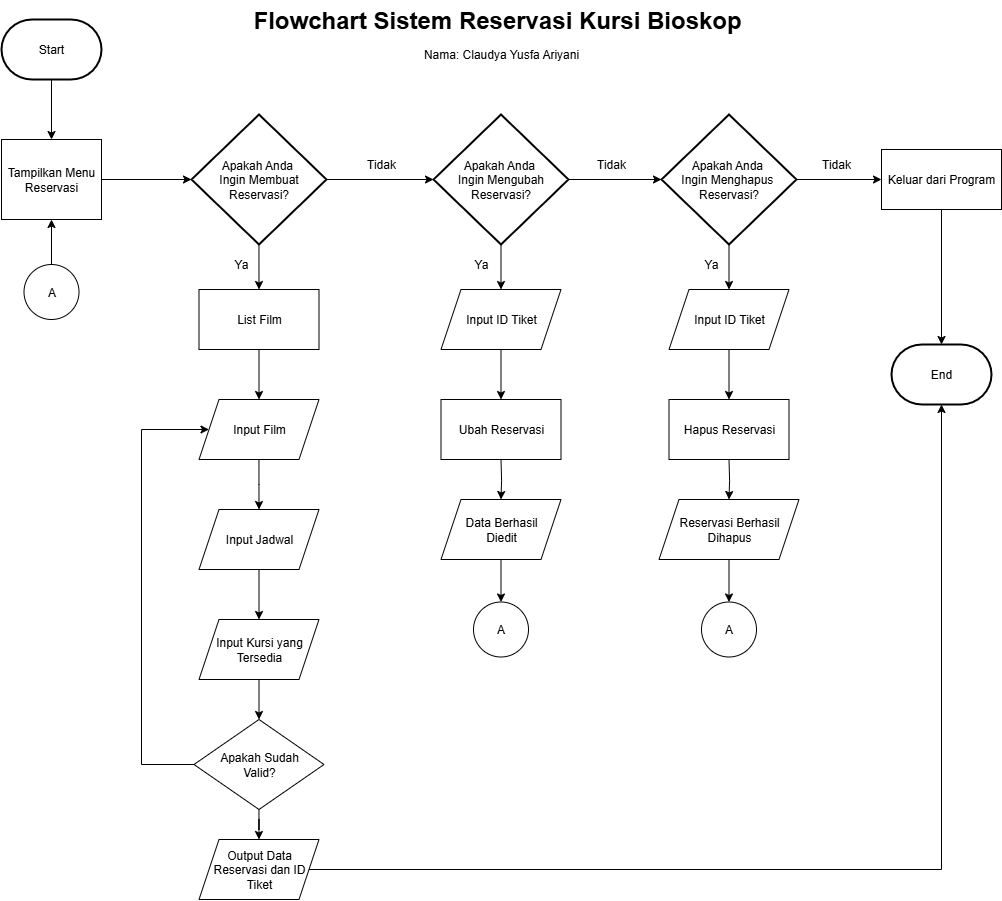

The diagram above was exported from draw.io. Its source (the exported page's mxGraphModel, read from the mxfile embedded in the PNG):
<mxGraphModel dx="1209" dy="712" grid="1" gridSize="10" guides="1" tooltips="1" connect="1" arrows="1" fold="1" page="1" pageScale="1" pageWidth="850" pageHeight="1100" math="0" shadow="0">
  <root>
    <mxCell id="0" />
    <mxCell id="1" parent="0" />
    <mxCell id="5nq-83UXpsvyv5pWC2Mx-1" value="" style="edgeStyle=orthogonalEdgeStyle;rounded=0;orthogonalLoop=1;jettySize=auto;html=1;" parent="1" source="5nq-83UXpsvyv5pWC2Mx-2" target="5nq-83UXpsvyv5pWC2Mx-4" edge="1">
      <mxGeometry relative="1" as="geometry" />
    </mxCell>
    <mxCell id="5nq-83UXpsvyv5pWC2Mx-2" value="Start" style="strokeWidth=2;html=1;shape=mxgraph.flowchart.terminator;whiteSpace=wrap;fillColor=#FFFFFF;" parent="1" vertex="1">
      <mxGeometry x="380" y="250" width="100" height="60" as="geometry" />
    </mxCell>
    <mxCell id="5nq-83UXpsvyv5pWC2Mx-3" value="" style="edgeStyle=orthogonalEdgeStyle;rounded=0;orthogonalLoop=1;jettySize=auto;html=1;" parent="1" source="5nq-83UXpsvyv5pWC2Mx-4" target="5nq-83UXpsvyv5pWC2Mx-7" edge="1">
      <mxGeometry relative="1" as="geometry" />
    </mxCell>
    <mxCell id="5nq-83UXpsvyv5pWC2Mx-4" value="Tampilkan Menu Reservasi" style="rounded=0;whiteSpace=wrap;html=1;align=center;" parent="1" vertex="1">
      <mxGeometry x="380" y="370" width="100" height="80" as="geometry" />
    </mxCell>
    <mxCell id="5nq-83UXpsvyv5pWC2Mx-5" value="" style="edgeStyle=orthogonalEdgeStyle;rounded=0;orthogonalLoop=1;jettySize=auto;html=1;" parent="1" source="5nq-83UXpsvyv5pWC2Mx-7" edge="1">
      <mxGeometry relative="1" as="geometry">
        <mxPoint x="637.5" y="520" as="targetPoint" />
      </mxGeometry>
    </mxCell>
    <mxCell id="5nq-83UXpsvyv5pWC2Mx-76" value="" style="edgeStyle=orthogonalEdgeStyle;rounded=0;orthogonalLoop=1;jettySize=auto;html=1;" parent="1" source="5nq-83UXpsvyv5pWC2Mx-7" target="5nq-83UXpsvyv5pWC2Mx-60" edge="1">
      <mxGeometry relative="1" as="geometry" />
    </mxCell>
    <mxCell id="5nq-83UXpsvyv5pWC2Mx-7" value="&lt;div&gt;Apakah Anda&amp;nbsp;&lt;/div&gt;&lt;div&gt;Ingin Membuat Reservasi?&lt;/div&gt;" style="strokeWidth=2;html=1;shape=mxgraph.flowchart.decision;whiteSpace=wrap;" parent="1" vertex="1">
      <mxGeometry x="570" y="345" width="135" height="130" as="geometry" />
    </mxCell>
    <mxCell id="5nq-83UXpsvyv5pWC2Mx-13" value="" style="edgeStyle=orthogonalEdgeStyle;rounded=0;orthogonalLoop=1;jettySize=auto;html=1;" parent="1" edge="1">
      <mxGeometry relative="1" as="geometry">
        <mxPoint x="920" y="410" as="sourcePoint" />
        <mxPoint x="1040" y="410.0000000000002" as="targetPoint" />
      </mxGeometry>
    </mxCell>
    <mxCell id="5nq-83UXpsvyv5pWC2Mx-35" value="Tidak" style="text;html=1;align=center;verticalAlign=middle;whiteSpace=wrap;rounded=0;" parent="1" vertex="1">
      <mxGeometry x="730" y="380" width="60" height="30" as="geometry" />
    </mxCell>
    <mxCell id="5nq-83UXpsvyv5pWC2Mx-36" value="Tidak" style="text;html=1;align=center;verticalAlign=middle;whiteSpace=wrap;rounded=0;" parent="1" vertex="1">
      <mxGeometry x="960" y="380" width="60" height="30" as="geometry" />
    </mxCell>
    <mxCell id="5nq-83UXpsvyv5pWC2Mx-47" value="Nama: Claudya Yusfa Ariyani" style="text;html=1;align=center;verticalAlign=middle;whiteSpace=wrap;rounded=0;" parent="1" vertex="1">
      <mxGeometry x="794.5" y="270" width="170" height="30" as="geometry" />
    </mxCell>
    <mxCell id="5nq-83UXpsvyv5pWC2Mx-48" value="&lt;h1 style=&quot;margin-top: 0px;&quot;&gt;Flowchart Sistem Reservasi Kursi Bioskop&lt;/h1&gt;" style="text;html=1;whiteSpace=wrap;overflow=hidden;rounded=0;" parent="1" vertex="1">
      <mxGeometry x="629.5" y="230" width="500" height="40" as="geometry" />
    </mxCell>
    <mxCell id="5nq-83UXpsvyv5pWC2Mx-51" value="" style="edgeStyle=orthogonalEdgeStyle;rounded=0;orthogonalLoop=1;jettySize=auto;html=1;" parent="1" source="5nq-83UXpsvyv5pWC2Mx-52" target="5nq-83UXpsvyv5pWC2Mx-54" edge="1">
      <mxGeometry relative="1" as="geometry" />
    </mxCell>
    <mxCell id="5nq-83UXpsvyv5pWC2Mx-52" value="List Film" style="rounded=0;whiteSpace=wrap;html=1;" parent="1" vertex="1">
      <mxGeometry x="577.5" y="520" width="120" height="60" as="geometry" />
    </mxCell>
    <mxCell id="5nq-83UXpsvyv5pWC2Mx-53" value="" style="edgeStyle=orthogonalEdgeStyle;rounded=0;orthogonalLoop=1;jettySize=auto;html=1;" parent="1" source="5nq-83UXpsvyv5pWC2Mx-54" edge="1">
      <mxGeometry relative="1" as="geometry">
        <mxPoint x="637.5" y="740" as="targetPoint" />
      </mxGeometry>
    </mxCell>
    <mxCell id="5nq-83UXpsvyv5pWC2Mx-54" value="Input Film" style="shape=parallelogram;perimeter=parallelogramPerimeter;whiteSpace=wrap;html=1;fixedSize=1;" parent="1" vertex="1">
      <mxGeometry x="577.5" y="630" width="120" height="60" as="geometry" />
    </mxCell>
    <mxCell id="5nq-83UXpsvyv5pWC2Mx-55" value="Input Jadwal" style="shape=parallelogram;perimeter=parallelogramPerimeter;whiteSpace=wrap;html=1;fixedSize=1;" parent="1" vertex="1">
      <mxGeometry x="577.5" y="740" width="120" height="60" as="geometry" />
    </mxCell>
    <mxCell id="5nq-83UXpsvyv5pWC2Mx-72" value="" style="edgeStyle=orthogonalEdgeStyle;rounded=0;orthogonalLoop=1;jettySize=auto;html=1;" parent="1" source="5nq-83UXpsvyv5pWC2Mx-57" target="5nq-83UXpsvyv5pWC2Mx-71" edge="1">
      <mxGeometry relative="1" as="geometry" />
    </mxCell>
    <mxCell id="5nq-83UXpsvyv5pWC2Mx-57" value="Input Kursi yang&lt;div&gt;Tersedia&lt;/div&gt;" style="shape=parallelogram;perimeter=parallelogramPerimeter;whiteSpace=wrap;html=1;fixedSize=1;" parent="1" vertex="1">
      <mxGeometry x="577.5" y="850" width="120" height="60" as="geometry" />
    </mxCell>
    <mxCell id="5nq-83UXpsvyv5pWC2Mx-58" value="" style="endArrow=classic;html=1;rounded=0;exitX=0.5;exitY=1;exitDx=0;exitDy=0;entryX=0.5;entryY=0;entryDx=0;entryDy=0;" parent="1" source="5nq-83UXpsvyv5pWC2Mx-55" target="5nq-83UXpsvyv5pWC2Mx-57" edge="1">
      <mxGeometry width="50" height="50" relative="1" as="geometry">
        <mxPoint x="797.5" y="750" as="sourcePoint" />
        <mxPoint x="847.5" y="700" as="targetPoint" />
      </mxGeometry>
    </mxCell>
    <mxCell id="5nq-83UXpsvyv5pWC2Mx-68" value="" style="edgeStyle=orthogonalEdgeStyle;rounded=0;orthogonalLoop=1;jettySize=auto;html=1;" parent="1" source="5nq-83UXpsvyv5pWC2Mx-60" target="5nq-83UXpsvyv5pWC2Mx-62" edge="1">
      <mxGeometry relative="1" as="geometry" />
    </mxCell>
    <mxCell id="5nq-83UXpsvyv5pWC2Mx-60" value="&lt;div&gt;Apakah Anda&amp;nbsp;&lt;/div&gt;&lt;div&gt;Ingin Mengubah Reservasi?&lt;/div&gt;" style="strokeWidth=2;html=1;shape=mxgraph.flowchart.decision;whiteSpace=wrap;" parent="1" vertex="1">
      <mxGeometry x="812" y="345" width="135" height="130" as="geometry" />
    </mxCell>
    <mxCell id="5nq-83UXpsvyv5pWC2Mx-61" value="" style="edgeStyle=orthogonalEdgeStyle;rounded=0;orthogonalLoop=1;jettySize=auto;html=1;" parent="1" source="5nq-83UXpsvyv5pWC2Mx-62" target="5nq-83UXpsvyv5pWC2Mx-64" edge="1">
      <mxGeometry relative="1" as="geometry" />
    </mxCell>
    <mxCell id="5nq-83UXpsvyv5pWC2Mx-62" value="Input ID Tiket" style="shape=parallelogram;perimeter=parallelogramPerimeter;whiteSpace=wrap;html=1;fixedSize=1;" parent="1" vertex="1">
      <mxGeometry x="819.5" y="520" width="120" height="60" as="geometry" />
    </mxCell>
    <mxCell id="5nq-83UXpsvyv5pWC2Mx-64" value="Ubah Reservasi" style="rounded=0;whiteSpace=wrap;html=1;" parent="1" vertex="1">
      <mxGeometry x="819.5" y="630" width="120" height="60" as="geometry" />
    </mxCell>
    <mxCell id="5nq-83UXpsvyv5pWC2Mx-96" value="" style="edgeStyle=orthogonalEdgeStyle;rounded=0;orthogonalLoop=1;jettySize=auto;html=1;" parent="1" source="5nq-83UXpsvyv5pWC2Mx-65" target="5nq-83UXpsvyv5pWC2Mx-93" edge="1">
      <mxGeometry relative="1" as="geometry" />
    </mxCell>
    <mxCell id="5nq-83UXpsvyv5pWC2Mx-65" value="Data Berhasil&lt;div&gt;Diedit&lt;/div&gt;" style="shape=parallelogram;perimeter=parallelogramPerimeter;whiteSpace=wrap;html=1;fixedSize=1;" parent="1" vertex="1">
      <mxGeometry x="819.5" y="730" width="120" height="60" as="geometry" />
    </mxCell>
    <mxCell id="5nq-83UXpsvyv5pWC2Mx-66" value="" style="edgeStyle=orthogonalEdgeStyle;rounded=0;orthogonalLoop=1;jettySize=auto;html=1;" parent="1" target="5nq-83UXpsvyv5pWC2Mx-65" edge="1">
      <mxGeometry relative="1" as="geometry">
        <mxPoint x="879.5" y="690" as="sourcePoint" />
      </mxGeometry>
    </mxCell>
    <mxCell id="5nq-83UXpsvyv5pWC2Mx-69" value="Output Data Reservasi dan ID Tiket" style="shape=parallelogram;perimeter=parallelogramPerimeter;whiteSpace=wrap;html=1;fixedSize=1;" parent="1" vertex="1">
      <mxGeometry x="577.5" y="1070" width="120" height="60" as="geometry" />
    </mxCell>
    <mxCell id="5nq-83UXpsvyv5pWC2Mx-70" value="" style="edgeStyle=orthogonalEdgeStyle;rounded=0;orthogonalLoop=1;jettySize=auto;html=1;" parent="1" source="5nq-83UXpsvyv5pWC2Mx-71" target="5nq-83UXpsvyv5pWC2Mx-69" edge="1">
      <mxGeometry relative="1" as="geometry" />
    </mxCell>
    <mxCell id="5nq-83UXpsvyv5pWC2Mx-71" value="Apakah Sudah&lt;div&gt;Valid?&lt;/div&gt;" style="rhombus;whiteSpace=wrap;html=1;" parent="1" vertex="1">
      <mxGeometry x="572.5" y="950" width="130" height="90" as="geometry" />
    </mxCell>
    <mxCell id="5nq-83UXpsvyv5pWC2Mx-73" value="" style="endArrow=classic;html=1;rounded=0;exitX=0;exitY=0.5;exitDx=0;exitDy=0;entryX=0;entryY=0.5;entryDx=0;entryDy=0;" parent="1" source="5nq-83UXpsvyv5pWC2Mx-71" target="5nq-83UXpsvyv5pWC2Mx-54" edge="1">
      <mxGeometry width="50" height="50" relative="1" as="geometry">
        <mxPoint x="610" y="880" as="sourcePoint" />
        <mxPoint x="660" y="830" as="targetPoint" />
        <Array as="points">
          <mxPoint x="520" y="995" />
          <mxPoint x="520" y="660" />
        </Array>
      </mxGeometry>
    </mxCell>
    <mxCell id="5nq-83UXpsvyv5pWC2Mx-81" value="" style="edgeStyle=orthogonalEdgeStyle;rounded=0;orthogonalLoop=1;jettySize=auto;html=1;" parent="1" source="5nq-83UXpsvyv5pWC2Mx-75" target="5nq-83UXpsvyv5pWC2Mx-80" edge="1">
      <mxGeometry relative="1" as="geometry" />
    </mxCell>
    <mxCell id="5nq-83UXpsvyv5pWC2Mx-90" value="" style="edgeStyle=orthogonalEdgeStyle;rounded=0;orthogonalLoop=1;jettySize=auto;html=1;" parent="1" source="5nq-83UXpsvyv5pWC2Mx-75" target="5nq-83UXpsvyv5pWC2Mx-84" edge="1">
      <mxGeometry relative="1" as="geometry" />
    </mxCell>
    <mxCell id="5nq-83UXpsvyv5pWC2Mx-75" value="&lt;div&gt;Apakah Anda&amp;nbsp;&lt;/div&gt;&lt;div&gt;Ingin Menghapus&amp;nbsp;&lt;/div&gt;&lt;div&gt;Reservasi?&lt;/div&gt;" style="strokeWidth=2;html=1;shape=mxgraph.flowchart.decision;whiteSpace=wrap;" parent="1" vertex="1">
      <mxGeometry x="1040" y="345" width="135" height="130" as="geometry" />
    </mxCell>
    <mxCell id="5nq-83UXpsvyv5pWC2Mx-78" value="" style="edgeStyle=orthogonalEdgeStyle;rounded=0;orthogonalLoop=1;jettySize=auto;html=1;exitX=0.5;exitY=1;exitDx=0;exitDy=0;" parent="1" source="5nq-83UXpsvyv5pWC2Mx-80" target="5nq-83UXpsvyv5pWC2Mx-79" edge="1">
      <mxGeometry relative="1" as="geometry">
        <mxPoint x="1320" y="465" as="sourcePoint" />
      </mxGeometry>
    </mxCell>
    <mxCell id="5nq-83UXpsvyv5pWC2Mx-79" value="End" style="strokeWidth=2;html=1;shape=mxgraph.flowchart.terminator;whiteSpace=wrap;" parent="1" vertex="1">
      <mxGeometry x="1270" y="575" width="100" height="60" as="geometry" />
    </mxCell>
    <mxCell id="5nq-83UXpsvyv5pWC2Mx-80" value="Keluar dari Program" style="rounded=0;whiteSpace=wrap;html=1;" parent="1" vertex="1">
      <mxGeometry x="1260" y="380" width="120" height="60" as="geometry" />
    </mxCell>
    <mxCell id="5nq-83UXpsvyv5pWC2Mx-82" value="Tidak" style="text;html=1;align=center;verticalAlign=middle;whiteSpace=wrap;rounded=0;" parent="1" vertex="1">
      <mxGeometry x="1185" y="380" width="60" height="30" as="geometry" />
    </mxCell>
    <mxCell id="5nq-83UXpsvyv5pWC2Mx-83" value="" style="edgeStyle=orthogonalEdgeStyle;rounded=0;orthogonalLoop=1;jettySize=auto;html=1;" parent="1" source="5nq-83UXpsvyv5pWC2Mx-84" target="5nq-83UXpsvyv5pWC2Mx-86" edge="1">
      <mxGeometry relative="1" as="geometry" />
    </mxCell>
    <mxCell id="5nq-83UXpsvyv5pWC2Mx-84" value="Input ID Tiket" style="shape=parallelogram;perimeter=parallelogramPerimeter;whiteSpace=wrap;html=1;fixedSize=1;" parent="1" vertex="1">
      <mxGeometry x="1047.5" y="520" width="120" height="60" as="geometry" />
    </mxCell>
    <mxCell id="5nq-83UXpsvyv5pWC2Mx-86" value="Hapus Reservasi" style="rounded=0;whiteSpace=wrap;html=1;" parent="1" vertex="1">
      <mxGeometry x="1047.5" y="630" width="120" height="60" as="geometry" />
    </mxCell>
    <mxCell id="5nq-83UXpsvyv5pWC2Mx-95" value="" style="edgeStyle=orthogonalEdgeStyle;rounded=0;orthogonalLoop=1;jettySize=auto;html=1;" parent="1" source="5nq-83UXpsvyv5pWC2Mx-87" target="5nq-83UXpsvyv5pWC2Mx-94" edge="1">
      <mxGeometry relative="1" as="geometry" />
    </mxCell>
    <mxCell id="5nq-83UXpsvyv5pWC2Mx-87" value="Reservasi Berhasil Dihapus" style="shape=parallelogram;perimeter=parallelogramPerimeter;whiteSpace=wrap;html=1;fixedSize=1;" parent="1" vertex="1">
      <mxGeometry x="1037.5" y="730" width="140" height="60" as="geometry" />
    </mxCell>
    <mxCell id="5nq-83UXpsvyv5pWC2Mx-88" value="" style="edgeStyle=orthogonalEdgeStyle;rounded=0;orthogonalLoop=1;jettySize=auto;html=1;" parent="1" target="5nq-83UXpsvyv5pWC2Mx-87" edge="1">
      <mxGeometry relative="1" as="geometry">
        <mxPoint x="1107.5" y="690" as="sourcePoint" />
      </mxGeometry>
    </mxCell>
    <mxCell id="5nq-83UXpsvyv5pWC2Mx-97" value="" style="edgeStyle=orthogonalEdgeStyle;rounded=0;orthogonalLoop=1;jettySize=auto;html=1;" parent="1" source="5nq-83UXpsvyv5pWC2Mx-92" target="5nq-83UXpsvyv5pWC2Mx-4" edge="1">
      <mxGeometry relative="1" as="geometry" />
    </mxCell>
    <mxCell id="5nq-83UXpsvyv5pWC2Mx-92" value="A" style="ellipse;whiteSpace=wrap;html=1;aspect=fixed;" parent="1" vertex="1">
      <mxGeometry x="402.5" y="495" width="55" height="55" as="geometry" />
    </mxCell>
    <mxCell id="5nq-83UXpsvyv5pWC2Mx-93" value="A" style="ellipse;whiteSpace=wrap;html=1;aspect=fixed;" parent="1" vertex="1">
      <mxGeometry x="852" y="832.5" width="55" height="55" as="geometry" />
    </mxCell>
    <mxCell id="5nq-83UXpsvyv5pWC2Mx-94" value="A" style="ellipse;whiteSpace=wrap;html=1;aspect=fixed;" parent="1" vertex="1">
      <mxGeometry x="1080" y="832.5" width="55" height="55" as="geometry" />
    </mxCell>
    <mxCell id="5nq-83UXpsvyv5pWC2Mx-98" value="" style="endArrow=classic;html=1;rounded=0;exitX=1;exitY=0.5;exitDx=0;exitDy=0;entryX=0.5;entryY=1;entryDx=0;entryDy=0;entryPerimeter=0;" parent="1" source="5nq-83UXpsvyv5pWC2Mx-69" target="5nq-83UXpsvyv5pWC2Mx-79" edge="1">
      <mxGeometry width="50" height="50" relative="1" as="geometry">
        <mxPoint x="920" y="860" as="sourcePoint" />
        <mxPoint x="970" y="810" as="targetPoint" />
        <Array as="points">
          <mxPoint x="1320" y="1100" />
        </Array>
      </mxGeometry>
    </mxCell>
    <mxCell id="4QXBTUvZygi8Wj_rK4mE-1" value="Ya" style="text;html=1;align=center;verticalAlign=middle;whiteSpace=wrap;rounded=0;" vertex="1" parent="1">
      <mxGeometry x="1060" y="480" width="60" height="30" as="geometry" />
    </mxCell>
    <mxCell id="4QXBTUvZygi8Wj_rK4mE-2" value="Ya" style="text;html=1;align=center;verticalAlign=middle;whiteSpace=wrap;rounded=0;" vertex="1" parent="1">
      <mxGeometry x="830" y="480" width="60" height="30" as="geometry" />
    </mxCell>
    <mxCell id="4QXBTUvZygi8Wj_rK4mE-3" value="Ya" style="text;html=1;align=center;verticalAlign=middle;whiteSpace=wrap;rounded=0;" vertex="1" parent="1">
      <mxGeometry x="590" y="480" width="60" height="30" as="geometry" />
    </mxCell>
  </root>
</mxGraphModel>